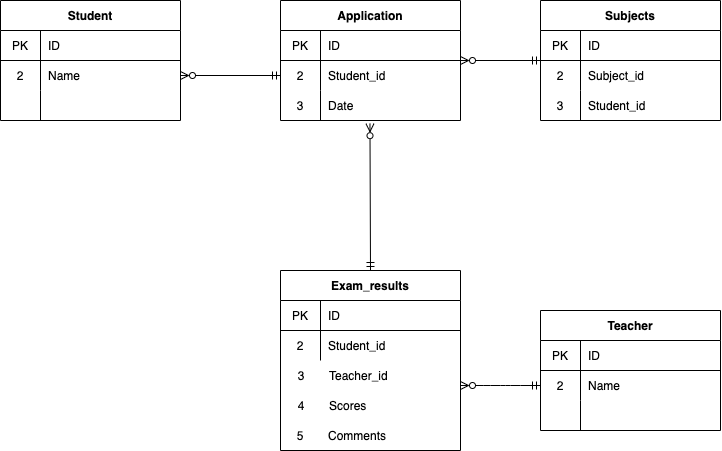

The diagram above was exported from draw.io. Its source (the exported page's mxGraphModel, read from the mxfile embedded in the PNG):
<mxGraphModel dx="888" dy="527" grid="1" gridSize="10" guides="1" tooltips="1" connect="1" arrows="1" fold="1" page="1" pageScale="1" pageWidth="850" pageHeight="1100" math="0" shadow="0">
  <root>
    <mxCell id="0" />
    <mxCell id="1" parent="0" />
    <mxCell id="2" value="Student" style="shape=table;startSize=30;container=1;collapsible=0;childLayout=tableLayout;fixedRows=1;rowLines=0;fontStyle=1;align=center;pointerEvents=1;" vertex="1" parent="1">
      <mxGeometry x="40" y="40" width="180" height="120" as="geometry" />
    </mxCell>
    <mxCell id="3" value="" style="shape=partialRectangle;html=1;whiteSpace=wrap;collapsible=0;dropTarget=0;pointerEvents=1;fillColor=none;top=0;left=0;bottom=1;right=0;points=[[0,0.5],[1,0.5]];portConstraint=eastwest;" vertex="1" parent="2">
      <mxGeometry y="30" width="180" height="30" as="geometry" />
    </mxCell>
    <mxCell id="4" value="PK" style="shape=partialRectangle;html=1;whiteSpace=wrap;connectable=0;fillColor=none;top=0;left=0;bottom=0;right=0;overflow=hidden;pointerEvents=1;" vertex="1" parent="3">
      <mxGeometry width="40" height="30" as="geometry">
        <mxRectangle width="40" height="30" as="alternateBounds" />
      </mxGeometry>
    </mxCell>
    <mxCell id="5" value="ID" style="shape=partialRectangle;html=1;whiteSpace=wrap;connectable=0;fillColor=none;top=0;left=0;bottom=0;right=0;align=left;spacingLeft=6;overflow=hidden;pointerEvents=1;" vertex="1" parent="3">
      <mxGeometry x="40" width="140" height="30" as="geometry">
        <mxRectangle width="140" height="30" as="alternateBounds" />
      </mxGeometry>
    </mxCell>
    <mxCell id="6" value="" style="shape=partialRectangle;html=1;whiteSpace=wrap;collapsible=0;dropTarget=0;pointerEvents=1;fillColor=none;top=0;left=0;bottom=0;right=0;points=[[0,0.5],[1,0.5]];portConstraint=eastwest;" vertex="1" parent="2">
      <mxGeometry y="60" width="180" height="30" as="geometry" />
    </mxCell>
    <mxCell id="7" value="2" style="shape=partialRectangle;html=1;whiteSpace=wrap;connectable=0;fillColor=none;top=0;left=0;bottom=0;right=0;overflow=hidden;pointerEvents=1;" vertex="1" parent="6">
      <mxGeometry width="40" height="30" as="geometry">
        <mxRectangle width="40" height="30" as="alternateBounds" />
      </mxGeometry>
    </mxCell>
    <mxCell id="8" value="Name" style="shape=partialRectangle;html=1;whiteSpace=wrap;connectable=0;fillColor=none;top=0;left=0;bottom=0;right=0;align=left;spacingLeft=6;overflow=hidden;pointerEvents=1;" vertex="1" parent="6">
      <mxGeometry x="40" width="140" height="30" as="geometry">
        <mxRectangle width="140" height="30" as="alternateBounds" />
      </mxGeometry>
    </mxCell>
    <mxCell id="9" value="" style="shape=partialRectangle;html=1;whiteSpace=wrap;collapsible=0;dropTarget=0;pointerEvents=1;fillColor=none;top=0;left=0;bottom=0;right=0;points=[[0,0.5],[1,0.5]];portConstraint=eastwest;" vertex="1" parent="2">
      <mxGeometry y="90" width="180" height="30" as="geometry" />
    </mxCell>
    <mxCell id="10" value="" style="shape=partialRectangle;html=1;whiteSpace=wrap;connectable=0;fillColor=none;top=0;left=0;bottom=0;right=0;overflow=hidden;pointerEvents=1;" vertex="1" parent="9">
      <mxGeometry width="40" height="30" as="geometry">
        <mxRectangle width="40" height="30" as="alternateBounds" />
      </mxGeometry>
    </mxCell>
    <mxCell id="11" value="" style="shape=partialRectangle;html=1;whiteSpace=wrap;connectable=0;fillColor=none;top=0;left=0;bottom=0;right=0;align=left;spacingLeft=6;overflow=hidden;pointerEvents=1;" vertex="1" parent="9">
      <mxGeometry x="40" width="140" height="30" as="geometry">
        <mxRectangle width="140" height="30" as="alternateBounds" />
      </mxGeometry>
    </mxCell>
    <mxCell id="26" value="" style="group" vertex="1" connectable="0" parent="1">
      <mxGeometry x="320" y="40" width="181" height="150" as="geometry" />
    </mxCell>
    <mxCell id="12" value="Application" style="shape=table;startSize=30;container=1;collapsible=0;childLayout=tableLayout;fixedRows=1;rowLines=0;fontStyle=1;align=center;pointerEvents=1;" vertex="1" parent="26">
      <mxGeometry width="180" height="120" as="geometry" />
    </mxCell>
    <mxCell id="13" value="" style="shape=partialRectangle;html=1;whiteSpace=wrap;collapsible=0;dropTarget=0;pointerEvents=1;fillColor=none;top=0;left=0;bottom=1;right=0;points=[[0,0.5],[1,0.5]];portConstraint=eastwest;" vertex="1" parent="12">
      <mxGeometry y="30" width="180" height="30" as="geometry" />
    </mxCell>
    <mxCell id="14" value="PK" style="shape=partialRectangle;html=1;whiteSpace=wrap;connectable=0;fillColor=none;top=0;left=0;bottom=0;right=0;overflow=hidden;pointerEvents=1;" vertex="1" parent="13">
      <mxGeometry width="40" height="30" as="geometry">
        <mxRectangle width="40" height="30" as="alternateBounds" />
      </mxGeometry>
    </mxCell>
    <mxCell id="15" value="ID" style="shape=partialRectangle;html=1;whiteSpace=wrap;connectable=0;fillColor=none;top=0;left=0;bottom=0;right=0;align=left;spacingLeft=6;overflow=hidden;pointerEvents=1;" vertex="1" parent="13">
      <mxGeometry x="40" width="140" height="30" as="geometry">
        <mxRectangle width="140" height="30" as="alternateBounds" />
      </mxGeometry>
    </mxCell>
    <mxCell id="16" value="" style="shape=partialRectangle;html=1;whiteSpace=wrap;collapsible=0;dropTarget=0;pointerEvents=1;fillColor=none;top=0;left=0;bottom=0;right=0;points=[[0,0.5],[1,0.5]];portConstraint=eastwest;" vertex="1" parent="12">
      <mxGeometry y="60" width="180" height="30" as="geometry" />
    </mxCell>
    <mxCell id="17" value="2" style="shape=partialRectangle;html=1;whiteSpace=wrap;connectable=0;fillColor=none;top=0;left=0;bottom=0;right=0;overflow=hidden;pointerEvents=1;" vertex="1" parent="16">
      <mxGeometry width="40" height="30" as="geometry">
        <mxRectangle width="40" height="30" as="alternateBounds" />
      </mxGeometry>
    </mxCell>
    <mxCell id="18" value="Student_id" style="shape=partialRectangle;html=1;whiteSpace=wrap;connectable=0;fillColor=none;top=0;left=0;bottom=0;right=0;align=left;spacingLeft=6;overflow=hidden;pointerEvents=1;" vertex="1" parent="16">
      <mxGeometry x="40" width="140" height="30" as="geometry">
        <mxRectangle width="140" height="30" as="alternateBounds" />
      </mxGeometry>
    </mxCell>
    <mxCell id="19" value="" style="shape=partialRectangle;html=1;whiteSpace=wrap;collapsible=0;dropTarget=0;pointerEvents=1;fillColor=none;top=0;left=0;bottom=0;right=0;points=[[0,0.5],[1,0.5]];portConstraint=eastwest;" vertex="1" parent="12">
      <mxGeometry y="90" width="180" height="30" as="geometry" />
    </mxCell>
    <mxCell id="20" value="3" style="shape=partialRectangle;html=1;whiteSpace=wrap;connectable=0;fillColor=none;top=0;left=0;bottom=0;right=0;overflow=hidden;pointerEvents=1;" vertex="1" parent="19">
      <mxGeometry width="40" height="30" as="geometry">
        <mxRectangle width="40" height="30" as="alternateBounds" />
      </mxGeometry>
    </mxCell>
    <mxCell id="21" value="Date" style="shape=partialRectangle;html=1;whiteSpace=wrap;connectable=0;fillColor=none;top=0;left=0;bottom=0;right=0;align=left;spacingLeft=6;overflow=hidden;pointerEvents=1;" vertex="1" parent="19">
      <mxGeometry x="40" width="140" height="30" as="geometry">
        <mxRectangle width="140" height="30" as="alternateBounds" />
      </mxGeometry>
    </mxCell>
    <mxCell id="28" value="" style="edgeStyle=none;html=1;entryX=0;entryY=0.5;entryDx=0;entryDy=0;startArrow=ERzeroToMany;startFill=0;endArrow=ERmandOne;endFill=0;" edge="1" parent="1" source="6" target="16">
      <mxGeometry relative="1" as="geometry" />
    </mxCell>
    <mxCell id="50" value="" style="edgeStyle=none;html=1;startArrow=ERzeroToMany;startFill=0;endArrow=ERmandOne;endFill=0;" edge="1" parent="1" source="12" target="40">
      <mxGeometry relative="1" as="geometry" />
    </mxCell>
    <mxCell id="62" value="Teacher" style="shape=table;startSize=30;container=1;collapsible=0;childLayout=tableLayout;fixedRows=1;rowLines=0;fontStyle=1;align=center;pointerEvents=1;" vertex="1" parent="1">
      <mxGeometry x="580" y="350" width="180" height="120" as="geometry" />
    </mxCell>
    <mxCell id="63" value="" style="shape=partialRectangle;html=1;whiteSpace=wrap;collapsible=0;dropTarget=0;pointerEvents=1;fillColor=none;top=0;left=0;bottom=1;right=0;points=[[0,0.5],[1,0.5]];portConstraint=eastwest;" vertex="1" parent="62">
      <mxGeometry y="30" width="180" height="30" as="geometry" />
    </mxCell>
    <mxCell id="64" value="PK" style="shape=partialRectangle;html=1;whiteSpace=wrap;connectable=0;fillColor=none;top=0;left=0;bottom=0;right=0;overflow=hidden;pointerEvents=1;" vertex="1" parent="63">
      <mxGeometry width="40" height="30" as="geometry">
        <mxRectangle width="40" height="30" as="alternateBounds" />
      </mxGeometry>
    </mxCell>
    <mxCell id="65" value="ID" style="shape=partialRectangle;html=1;whiteSpace=wrap;connectable=0;fillColor=none;top=0;left=0;bottom=0;right=0;align=left;spacingLeft=6;overflow=hidden;pointerEvents=1;" vertex="1" parent="63">
      <mxGeometry x="40" width="140" height="30" as="geometry">
        <mxRectangle width="140" height="30" as="alternateBounds" />
      </mxGeometry>
    </mxCell>
    <mxCell id="66" value="" style="shape=partialRectangle;html=1;whiteSpace=wrap;collapsible=0;dropTarget=0;pointerEvents=1;fillColor=none;top=0;left=0;bottom=0;right=0;points=[[0,0.5],[1,0.5]];portConstraint=eastwest;" vertex="1" parent="62">
      <mxGeometry y="60" width="180" height="30" as="geometry" />
    </mxCell>
    <mxCell id="67" value="2" style="shape=partialRectangle;html=1;whiteSpace=wrap;connectable=0;fillColor=none;top=0;left=0;bottom=0;right=0;overflow=hidden;pointerEvents=1;" vertex="1" parent="66">
      <mxGeometry width="40" height="30" as="geometry">
        <mxRectangle width="40" height="30" as="alternateBounds" />
      </mxGeometry>
    </mxCell>
    <mxCell id="68" value="Name" style="shape=partialRectangle;html=1;whiteSpace=wrap;connectable=0;fillColor=none;top=0;left=0;bottom=0;right=0;align=left;spacingLeft=6;overflow=hidden;pointerEvents=1;" vertex="1" parent="66">
      <mxGeometry x="40" width="140" height="30" as="geometry">
        <mxRectangle width="140" height="30" as="alternateBounds" />
      </mxGeometry>
    </mxCell>
    <mxCell id="69" value="" style="shape=partialRectangle;html=1;whiteSpace=wrap;collapsible=0;dropTarget=0;pointerEvents=1;fillColor=none;top=0;left=0;bottom=0;right=0;points=[[0,0.5],[1,0.5]];portConstraint=eastwest;" vertex="1" parent="62">
      <mxGeometry y="90" width="180" height="30" as="geometry" />
    </mxCell>
    <mxCell id="70" value="" style="shape=partialRectangle;html=1;whiteSpace=wrap;connectable=0;fillColor=none;top=0;left=0;bottom=0;right=0;overflow=hidden;pointerEvents=1;" vertex="1" parent="69">
      <mxGeometry width="40" height="30" as="geometry">
        <mxRectangle width="40" height="30" as="alternateBounds" />
      </mxGeometry>
    </mxCell>
    <mxCell id="71" value="" style="shape=partialRectangle;html=1;whiteSpace=wrap;connectable=0;fillColor=none;top=0;left=0;bottom=0;right=0;align=left;spacingLeft=6;overflow=hidden;pointerEvents=1;" vertex="1" parent="69">
      <mxGeometry x="40" width="140" height="30" as="geometry">
        <mxRectangle width="140" height="30" as="alternateBounds" />
      </mxGeometry>
    </mxCell>
    <mxCell id="93" value="" style="group" vertex="1" connectable="0" parent="1">
      <mxGeometry x="320" y="310" width="181" height="180" as="geometry" />
    </mxCell>
    <mxCell id="84" value="" style="shape=partialRectangle;html=1;whiteSpace=wrap;collapsible=0;dropTarget=0;pointerEvents=1;fillColor=none;top=0;left=0;bottom=0;right=0;points=[[0,0.5],[1,0.5]];portConstraint=eastwest;" vertex="1" parent="93">
      <mxGeometry x="1" y="90" width="180" height="30" as="geometry" />
    </mxCell>
    <mxCell id="85" value="3" style="shape=partialRectangle;html=1;whiteSpace=wrap;connectable=0;fillColor=none;top=0;left=0;bottom=0;right=0;overflow=hidden;pointerEvents=1;" vertex="1" parent="84">
      <mxGeometry width="40" height="30" as="geometry">
        <mxRectangle width="40" height="30" as="alternateBounds" />
      </mxGeometry>
    </mxCell>
    <mxCell id="86" value="Teacher_id" style="shape=partialRectangle;html=1;whiteSpace=wrap;connectable=0;fillColor=none;top=0;left=0;bottom=0;right=0;align=left;spacingLeft=6;overflow=hidden;pointerEvents=1;" vertex="1" parent="84">
      <mxGeometry x="40" width="140" height="30" as="geometry">
        <mxRectangle width="140" height="30" as="alternateBounds" />
      </mxGeometry>
    </mxCell>
    <mxCell id="101" value="" style="group" vertex="1" connectable="0" parent="93">
      <mxGeometry width="181" height="180" as="geometry" />
    </mxCell>
    <mxCell id="73" value="Exam_results" style="shape=table;startSize=30;container=1;collapsible=0;childLayout=tableLayout;fixedRows=1;rowLines=0;fontStyle=1;align=center;pointerEvents=1;" vertex="1" parent="101">
      <mxGeometry width="180" height="180" as="geometry" />
    </mxCell>
    <mxCell id="74" value="" style="shape=partialRectangle;html=1;whiteSpace=wrap;collapsible=0;dropTarget=0;pointerEvents=1;fillColor=none;top=0;left=0;bottom=1;right=0;points=[[0,0.5],[1,0.5]];portConstraint=eastwest;" vertex="1" parent="73">
      <mxGeometry y="30" width="180" height="30" as="geometry" />
    </mxCell>
    <mxCell id="75" value="PK" style="shape=partialRectangle;html=1;whiteSpace=wrap;connectable=0;fillColor=none;top=0;left=0;bottom=0;right=0;overflow=hidden;pointerEvents=1;" vertex="1" parent="74">
      <mxGeometry width="40" height="30" as="geometry">
        <mxRectangle width="40" height="30" as="alternateBounds" />
      </mxGeometry>
    </mxCell>
    <mxCell id="76" value="ID" style="shape=partialRectangle;html=1;whiteSpace=wrap;connectable=0;fillColor=none;top=0;left=0;bottom=0;right=0;align=left;spacingLeft=6;overflow=hidden;pointerEvents=1;" vertex="1" parent="74">
      <mxGeometry x="40" width="140" height="30" as="geometry">
        <mxRectangle width="140" height="30" as="alternateBounds" />
      </mxGeometry>
    </mxCell>
    <mxCell id="77" value="" style="shape=partialRectangle;html=1;whiteSpace=wrap;collapsible=0;dropTarget=0;pointerEvents=1;fillColor=none;top=0;left=0;bottom=0;right=0;points=[[0,0.5],[1,0.5]];portConstraint=eastwest;" vertex="1" parent="73">
      <mxGeometry y="60" width="180" height="30" as="geometry" />
    </mxCell>
    <mxCell id="78" value="2" style="shape=partialRectangle;html=1;whiteSpace=wrap;connectable=0;fillColor=none;top=0;left=0;bottom=0;right=0;overflow=hidden;pointerEvents=1;" vertex="1" parent="77">
      <mxGeometry width="40" height="30" as="geometry">
        <mxRectangle width="40" height="30" as="alternateBounds" />
      </mxGeometry>
    </mxCell>
    <mxCell id="79" value="Student_id" style="shape=partialRectangle;html=1;whiteSpace=wrap;connectable=0;fillColor=none;top=0;left=0;bottom=0;right=0;align=left;spacingLeft=6;overflow=hidden;pointerEvents=1;" vertex="1" parent="77">
      <mxGeometry x="40" width="140" height="30" as="geometry">
        <mxRectangle width="140" height="30" as="alternateBounds" />
      </mxGeometry>
    </mxCell>
    <mxCell id="87" value="" style="shape=partialRectangle;html=1;whiteSpace=wrap;collapsible=0;dropTarget=0;pointerEvents=1;fillColor=none;top=0;left=0;bottom=0;right=0;points=[[0,0.5],[1,0.5]];portConstraint=eastwest;" vertex="1" parent="101">
      <mxGeometry x="1" y="120" width="180" height="30" as="geometry" />
    </mxCell>
    <mxCell id="88" value="4" style="shape=partialRectangle;html=1;whiteSpace=wrap;connectable=0;fillColor=none;top=0;left=0;bottom=0;right=0;overflow=hidden;pointerEvents=1;" vertex="1" parent="87">
      <mxGeometry width="40" height="30" as="geometry">
        <mxRectangle width="40" height="30" as="alternateBounds" />
      </mxGeometry>
    </mxCell>
    <mxCell id="89" value="Scores" style="shape=partialRectangle;html=1;whiteSpace=wrap;connectable=0;fillColor=none;top=0;left=0;bottom=0;right=0;align=left;spacingLeft=6;overflow=hidden;pointerEvents=1;" vertex="1" parent="87">
      <mxGeometry x="40" width="140" height="30" as="geometry">
        <mxRectangle width="140" height="30" as="alternateBounds" />
      </mxGeometry>
    </mxCell>
    <mxCell id="90" value="" style="shape=partialRectangle;html=1;whiteSpace=wrap;collapsible=0;dropTarget=0;pointerEvents=1;fillColor=none;top=0;left=0;bottom=0;right=0;points=[[0,0.5],[1,0.5]];portConstraint=eastwest;" vertex="1" parent="101">
      <mxGeometry y="150" width="180" height="30" as="geometry" />
    </mxCell>
    <mxCell id="91" value="5" style="shape=partialRectangle;html=1;whiteSpace=wrap;connectable=0;fillColor=none;top=0;left=0;bottom=0;right=0;overflow=hidden;pointerEvents=1;" vertex="1" parent="90">
      <mxGeometry width="40" height="30" as="geometry">
        <mxRectangle width="40" height="30" as="alternateBounds" />
      </mxGeometry>
    </mxCell>
    <mxCell id="92" value="Comments" style="shape=partialRectangle;html=1;whiteSpace=wrap;connectable=0;fillColor=none;top=0;left=0;bottom=0;right=0;align=left;spacingLeft=6;overflow=hidden;pointerEvents=1;" vertex="1" parent="90">
      <mxGeometry x="40" width="140" height="30" as="geometry">
        <mxRectangle width="140" height="30" as="alternateBounds" />
      </mxGeometry>
    </mxCell>
    <mxCell id="96" value="" style="edgeStyle=entityRelationEdgeStyle;fontSize=12;html=1;endArrow=ERmandOne;endFill=0;startArrow=ERzeroToMany;startFill=0;" edge="1" parent="1">
      <mxGeometry width="100" height="100" relative="1" as="geometry">
        <mxPoint x="500" y="425" as="sourcePoint" />
        <mxPoint x="580" y="425" as="targetPoint" />
      </mxGeometry>
    </mxCell>
    <mxCell id="100" value="" style="group" vertex="1" connectable="0" parent="1">
      <mxGeometry x="580" y="40" width="181" height="150" as="geometry" />
    </mxCell>
    <mxCell id="40" value="Subjects" style="shape=table;startSize=30;container=1;collapsible=0;childLayout=tableLayout;fixedRows=1;rowLines=0;fontStyle=1;align=center;pointerEvents=1;" vertex="1" parent="100">
      <mxGeometry width="180" height="120" as="geometry" />
    </mxCell>
    <mxCell id="41" value="" style="shape=partialRectangle;html=1;whiteSpace=wrap;collapsible=0;dropTarget=0;pointerEvents=1;fillColor=none;top=0;left=0;bottom=1;right=0;points=[[0,0.5],[1,0.5]];portConstraint=eastwest;" vertex="1" parent="40">
      <mxGeometry y="30" width="180" height="30" as="geometry" />
    </mxCell>
    <mxCell id="42" value="PK" style="shape=partialRectangle;html=1;whiteSpace=wrap;connectable=0;fillColor=none;top=0;left=0;bottom=0;right=0;overflow=hidden;pointerEvents=1;" vertex="1" parent="41">
      <mxGeometry width="40" height="30" as="geometry">
        <mxRectangle width="40" height="30" as="alternateBounds" />
      </mxGeometry>
    </mxCell>
    <mxCell id="43" value="ID" style="shape=partialRectangle;html=1;whiteSpace=wrap;connectable=0;fillColor=none;top=0;left=0;bottom=0;right=0;align=left;spacingLeft=6;overflow=hidden;pointerEvents=1;" vertex="1" parent="41">
      <mxGeometry x="40" width="140" height="30" as="geometry">
        <mxRectangle width="140" height="30" as="alternateBounds" />
      </mxGeometry>
    </mxCell>
    <mxCell id="44" value="" style="shape=partialRectangle;html=1;whiteSpace=wrap;collapsible=0;dropTarget=0;pointerEvents=1;fillColor=none;top=0;left=0;bottom=0;right=0;points=[[0,0.5],[1,0.5]];portConstraint=eastwest;" vertex="1" parent="40">
      <mxGeometry y="60" width="180" height="30" as="geometry" />
    </mxCell>
    <mxCell id="45" value="2" style="shape=partialRectangle;html=1;whiteSpace=wrap;connectable=0;fillColor=none;top=0;left=0;bottom=0;right=0;overflow=hidden;pointerEvents=1;" vertex="1" parent="44">
      <mxGeometry width="40" height="30" as="geometry">
        <mxRectangle width="40" height="30" as="alternateBounds" />
      </mxGeometry>
    </mxCell>
    <mxCell id="46" value="Subject_id" style="shape=partialRectangle;html=1;whiteSpace=wrap;connectable=0;fillColor=none;top=0;left=0;bottom=0;right=0;align=left;spacingLeft=6;overflow=hidden;pointerEvents=1;" vertex="1" parent="44">
      <mxGeometry x="40" width="140" height="30" as="geometry">
        <mxRectangle width="140" height="30" as="alternateBounds" />
      </mxGeometry>
    </mxCell>
    <mxCell id="47" value="" style="shape=partialRectangle;html=1;whiteSpace=wrap;collapsible=0;dropTarget=0;pointerEvents=1;fillColor=none;top=0;left=0;bottom=0;right=0;points=[[0,0.5],[1,0.5]];portConstraint=eastwest;" vertex="1" parent="40">
      <mxGeometry y="90" width="180" height="30" as="geometry" />
    </mxCell>
    <mxCell id="48" value="3" style="shape=partialRectangle;html=1;whiteSpace=wrap;connectable=0;fillColor=none;top=0;left=0;bottom=0;right=0;overflow=hidden;pointerEvents=1;" vertex="1" parent="47">
      <mxGeometry width="40" height="30" as="geometry">
        <mxRectangle width="40" height="30" as="alternateBounds" />
      </mxGeometry>
    </mxCell>
    <mxCell id="49" value="Student_id" style="shape=partialRectangle;html=1;whiteSpace=wrap;connectable=0;fillColor=none;top=0;left=0;bottom=0;right=0;align=left;spacingLeft=6;overflow=hidden;pointerEvents=1;" vertex="1" parent="47">
      <mxGeometry x="40" width="140" height="30" as="geometry">
        <mxRectangle width="140" height="30" as="alternateBounds" />
      </mxGeometry>
    </mxCell>
    <mxCell id="105" value="" style="edgeStyle=none;html=1;startArrow=ERzeroToMany;startFill=0;endArrow=ERmandOne;endFill=0;entryX=0.5;entryY=0;entryDx=0;entryDy=0;exitX=0.497;exitY=1.106;exitDx=0;exitDy=0;exitPerimeter=0;" edge="1" parent="1" source="19" target="73">
      <mxGeometry relative="1" as="geometry">
        <mxPoint x="510" y="110" as="sourcePoint" />
        <mxPoint x="590" y="110" as="targetPoint" />
      </mxGeometry>
    </mxCell>
  </root>
</mxGraphModel>